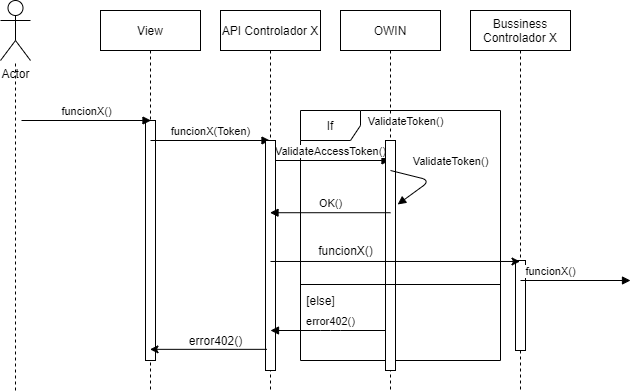

The diagram above was exported from draw.io. Its source (the exported page's mxGraphModel, read from the mxfile embedded in the PNG):
<mxGraphModel dx="1152" dy="637" grid="1" gridSize="10" guides="1" tooltips="1" connect="1" arrows="1" fold="1" page="1" pageScale="1" pageWidth="1100" pageHeight="850" background="#ffffff" math="0" shadow="0">
  <root>
    <mxCell id="0" />
    <mxCell id="1" parent="0" />
    <mxCell id="D9b0RTyvCJb-kh8TESEk-19" value="If" style="shape=umlFrame;whiteSpace=wrap;html=1;" parent="1" vertex="1">
      <mxGeometry x="440" y="140" width="200" height="250" as="geometry" />
    </mxCell>
    <mxCell id="D9b0RTyvCJb-kh8TESEk-1" value="Actor" style="shape=umlActor;verticalLabelPosition=bottom;labelBackgroundColor=#ffffff;verticalAlign=top;html=1;outlineConnect=0;" parent="1" vertex="1">
      <mxGeometry x="140" y="30" width="30" height="60" as="geometry" />
    </mxCell>
    <mxCell id="D9b0RTyvCJb-kh8TESEk-4" value="View" style="shape=umlLifeline;perimeter=lifelinePerimeter;whiteSpace=wrap;html=1;container=1;collapsible=0;recursiveResize=0;outlineConnect=0;" parent="1" vertex="1">
      <mxGeometry x="240" y="40" width="100" height="380" as="geometry" />
    </mxCell>
    <mxCell id="D9b0RTyvCJb-kh8TESEk-12" value="" style="html=1;points=[];perimeter=orthogonalPerimeter;" parent="D9b0RTyvCJb-kh8TESEk-4" vertex="1">
      <mxGeometry x="45" y="110" width="10" height="240" as="geometry" />
    </mxCell>
    <mxCell id="D9b0RTyvCJb-kh8TESEk-13" value="funcionX(Token)" style="html=1;verticalAlign=bottom;endArrow=block;" parent="D9b0RTyvCJb-kh8TESEk-4" target="D9b0RTyvCJb-kh8TESEk-5" edge="1">
      <mxGeometry width="80" relative="1" as="geometry">
        <mxPoint x="50" y="130" as="sourcePoint" />
        <mxPoint x="130" y="130" as="targetPoint" />
      </mxGeometry>
    </mxCell>
    <mxCell id="D9b0RTyvCJb-kh8TESEk-5" value="API Controlador X" style="shape=umlLifeline;perimeter=lifelinePerimeter;whiteSpace=wrap;html=1;container=1;collapsible=0;recursiveResize=0;outlineConnect=0;" parent="1" vertex="1">
      <mxGeometry x="360" y="40" width="100" height="380" as="geometry" />
    </mxCell>
    <mxCell id="D9b0RTyvCJb-kh8TESEk-14" value="ValidateAccessToken()" style="html=1;verticalAlign=bottom;endArrow=block;" parent="D9b0RTyvCJb-kh8TESEk-5" target="D9b0RTyvCJb-kh8TESEk-6" edge="1">
      <mxGeometry width="80" relative="1" as="geometry">
        <mxPoint x="50" y="150" as="sourcePoint" />
        <mxPoint x="130" y="150" as="targetPoint" />
      </mxGeometry>
    </mxCell>
    <mxCell id="D9b0RTyvCJb-kh8TESEk-15" value="" style="html=1;points=[];perimeter=orthogonalPerimeter;" parent="D9b0RTyvCJb-kh8TESEk-5" vertex="1">
      <mxGeometry x="45" y="130" width="10" height="230" as="geometry" />
    </mxCell>
    <mxCell id="D9b0RTyvCJb-kh8TESEk-6" value="OWIN" style="shape=umlLifeline;perimeter=lifelinePerimeter;whiteSpace=wrap;html=1;container=1;collapsible=0;recursiveResize=0;outlineConnect=0;" parent="1" vertex="1">
      <mxGeometry x="480" y="40" width="100" height="380" as="geometry" />
    </mxCell>
    <mxCell id="D9b0RTyvCJb-kh8TESEk-16" value="" style="html=1;points=[];perimeter=orthogonalPerimeter;" parent="D9b0RTyvCJb-kh8TESEk-6" vertex="1">
      <mxGeometry x="45" y="130" width="10" height="230" as="geometry" />
    </mxCell>
    <mxCell id="D9b0RTyvCJb-kh8TESEk-17" value="ValidateToken()" style="html=1;verticalAlign=bottom;endArrow=block;entryX=1.217;entryY=0.278;entryDx=0;entryDy=0;entryPerimeter=0;" parent="D9b0RTyvCJb-kh8TESEk-6" target="D9b0RTyvCJb-kh8TESEk-16" edge="1">
      <mxGeometry x="0.0073" y="22" width="80" relative="1" as="geometry">
        <mxPoint x="50" y="160" as="sourcePoint" />
        <mxPoint x="120" y="190" as="targetPoint" />
        <Array as="points">
          <mxPoint x="90" y="170" />
        </Array>
        <mxPoint x="7" y="-28" as="offset" />
      </mxGeometry>
    </mxCell>
    <mxCell id="D9b0RTyvCJb-kh8TESEk-7" value="" style="endArrow=none;dashed=1;html=1;" parent="1" target="D9b0RTyvCJb-kh8TESEk-1" edge="1">
      <mxGeometry width="50" height="50" relative="1" as="geometry">
        <mxPoint x="155" y="420" as="sourcePoint" />
        <mxPoint x="260" y="270" as="targetPoint" />
      </mxGeometry>
    </mxCell>
    <mxCell id="D9b0RTyvCJb-kh8TESEk-8" value="Bussiness Controlador X" style="shape=umlLifeline;perimeter=lifelinePerimeter;whiteSpace=wrap;html=1;container=1;collapsible=0;recursiveResize=0;outlineConnect=0;" parent="1" vertex="1">
      <mxGeometry x="610" y="40" width="100" height="380" as="geometry" />
    </mxCell>
    <mxCell id="3w0ZBQHdW5RFmQjgpdD5-8" value="" style="html=1;points=[];perimeter=orthogonalPerimeter;" vertex="1" parent="D9b0RTyvCJb-kh8TESEk-8">
      <mxGeometry x="45" y="250" width="10" height="90" as="geometry" />
    </mxCell>
    <mxCell id="3w0ZBQHdW5RFmQjgpdD5-9" value="funcionX()" style="html=1;verticalAlign=bottom;endArrow=block;" edge="1" parent="D9b0RTyvCJb-kh8TESEk-8">
      <mxGeometry x="-0.4545" width="80" relative="1" as="geometry">
        <mxPoint x="50" y="270" as="sourcePoint" />
        <mxPoint x="160" y="270" as="targetPoint" />
        <mxPoint as="offset" />
      </mxGeometry>
    </mxCell>
    <mxCell id="D9b0RTyvCJb-kh8TESEk-9" value="funcionX()" style="html=1;verticalAlign=bottom;endArrow=block;" parent="1" edge="1">
      <mxGeometry width="80" relative="1" as="geometry">
        <mxPoint x="161" y="150" as="sourcePoint" />
        <mxPoint x="290.5" y="150" as="targetPoint" />
      </mxGeometry>
    </mxCell>
    <mxCell id="D9b0RTyvCJb-kh8TESEk-18" value="OK()" style="html=1;verticalAlign=bottom;endArrow=block;exitX=0.5;exitY=0.314;exitDx=0;exitDy=0;exitPerimeter=0;" parent="1" source="D9b0RTyvCJb-kh8TESEk-16" target="D9b0RTyvCJb-kh8TESEk-5" edge="1">
      <mxGeometry width="80" relative="1" as="geometry">
        <mxPoint x="460" y="390" as="sourcePoint" />
        <mxPoint x="420" y="244" as="targetPoint" />
        <Array as="points" />
      </mxGeometry>
    </mxCell>
    <mxCell id="D9b0RTyvCJb-kh8TESEk-20" value="&lt;span style=&quot;font-size: 11px ; background-color: rgb(255 , 255 , 255)&quot;&gt;ValidateToken()&lt;/span&gt;" style="text;html=1;align=center;verticalAlign=middle;resizable=0;points=[];autosize=1;" parent="1" vertex="1">
      <mxGeometry x="500" y="140" width="90" height="20" as="geometry" />
    </mxCell>
    <mxCell id="D9b0RTyvCJb-kh8TESEk-21" value="" style="line;strokeWidth=1;fillColor=none;align=left;verticalAlign=middle;spacingTop=-1;spacingLeft=3;spacingRight=3;rotatable=0;labelPosition=right;points=[];portConstraint=eastwest;" parent="1" vertex="1">
      <mxGeometry x="440" y="310" width="200" height="8" as="geometry" />
    </mxCell>
    <mxCell id="D9b0RTyvCJb-kh8TESEk-22" value="[else]" style="text;html=1;align=center;verticalAlign=middle;resizable=0;points=[];autosize=1;" parent="1" vertex="1">
      <mxGeometry x="440" y="320" width="40" height="20" as="geometry" />
    </mxCell>
    <mxCell id="D9b0RTyvCJb-kh8TESEk-23" value="error402()" style="html=1;verticalAlign=bottom;endArrow=block;" parent="1" edge="1">
      <mxGeometry x="-0.0435" width="80" relative="1" as="geometry">
        <mxPoint x="525" y="360" as="sourcePoint" />
        <mxPoint x="410" y="360" as="targetPoint" />
        <Array as="points">
          <mxPoint x="470" y="360" />
        </Array>
        <mxPoint as="offset" />
      </mxGeometry>
    </mxCell>
    <mxCell id="3w0ZBQHdW5RFmQjgpdD5-3" value="" style="endArrow=classic;html=1;exitX=0.5;exitY=0.526;exitDx=0;exitDy=0;exitPerimeter=0;" edge="1" parent="1" source="D9b0RTyvCJb-kh8TESEk-15" target="D9b0RTyvCJb-kh8TESEk-8">
      <mxGeometry width="50" height="50" relative="1" as="geometry">
        <mxPoint x="560" y="260" as="sourcePoint" />
        <mxPoint x="610" y="210" as="targetPoint" />
      </mxGeometry>
    </mxCell>
    <mxCell id="3w0ZBQHdW5RFmQjgpdD5-4" value="funcionX()" style="text;html=1;align=center;verticalAlign=middle;resizable=0;points=[];autosize=1;" vertex="1" parent="1">
      <mxGeometry x="450" y="270" width="70" height="20" as="geometry" />
    </mxCell>
    <mxCell id="3w0ZBQHdW5RFmQjgpdD5-5" value="" style="endArrow=classic;html=1;exitX=0.133;exitY=0.908;exitDx=0;exitDy=0;exitPerimeter=0;" edge="1" parent="1" source="D9b0RTyvCJb-kh8TESEk-15" target="D9b0RTyvCJb-kh8TESEk-4">
      <mxGeometry width="50" height="50" relative="1" as="geometry">
        <mxPoint x="560" y="260" as="sourcePoint" />
        <mxPoint x="610" y="210" as="targetPoint" />
      </mxGeometry>
    </mxCell>
    <mxCell id="3w0ZBQHdW5RFmQjgpdD5-6" value="error402()" style="text;html=1;align=center;verticalAlign=middle;resizable=0;points=[];autosize=1;" vertex="1" parent="1">
      <mxGeometry x="320" y="360" width="70" height="20" as="geometry" />
    </mxCell>
  </root>
</mxGraphModel>